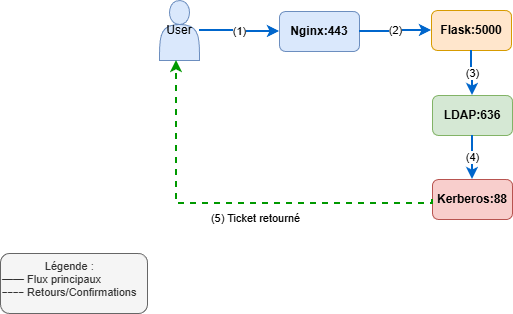

The diagram above was exported from draw.io. Its source (the exported page's mxGraphModel, read from the mxfile embedded in the PNG):
<mxGraphModel dx="1042" dy="567" grid="1" gridSize="10" guides="1" tooltips="1" connect="1" arrows="1" fold="1" page="1" pageScale="1" pageWidth="827" pageHeight="1169" math="0" shadow="0">
  <root>
    <mxCell id="0" />
    <mxCell id="1" parent="0" />
    <mxCell id="TWJJQt8ydOvXdyLzh-QS-2" parent="1" style="shape=actor;whiteSpace=wrap;html=1;fillColor=#dae8fc;strokeColor=#6c8ebf;" value="User" vertex="1">
      <mxGeometry height="60" width="40" x="229" y="117" as="geometry" />
    </mxCell>
    <mxCell id="TWJJQt8ydOvXdyLzh-QS-3" parent="1" style="rounded=1;whiteSpace=wrap;html=1;fillColor=#dae8fc;strokeColor=#6c8ebf;fontStyle=1" value="Nginx:443" vertex="1">
      <mxGeometry height="40" width="80" x="349" y="128" as="geometry" />
    </mxCell>
    <mxCell id="TWJJQt8ydOvXdyLzh-QS-4" parent="1" style="rounded=1;whiteSpace=wrap;html=1;fillColor=#ffe6cc;strokeColor=#d79b00;fontStyle=1" value="Flask:5000" vertex="1">
      <mxGeometry height="40" width="80" x="501" y="127" as="geometry" />
    </mxCell>
    <mxCell id="TWJJQt8ydOvXdyLzh-QS-5" parent="1" style="rounded=1;whiteSpace=wrap;html=1;fillColor=#d5e8d4;strokeColor=#82b366;fontStyle=1" value="LDAP:636" vertex="1">
      <mxGeometry height="40" width="80" x="502" y="212" as="geometry" />
    </mxCell>
    <mxCell id="TWJJQt8ydOvXdyLzh-QS-6" parent="1" style="rounded=1;whiteSpace=wrap;html=1;fillColor=#f8cecc;strokeColor=#b85450;fontStyle=1" value="Kerberos:88" vertex="1">
      <mxGeometry height="40" width="80" x="502" y="296" as="geometry" />
    </mxCell>
    <mxCell id="TWJJQt8ydOvXdyLzh-QS-7" edge="1" parent="1" source="TWJJQt8ydOvXdyLzh-QS-2" style="edgeStyle=orthogonalEdgeStyle;rounded=0;orthogonalLoop=1;jettySize=auto;html=1;exitX=1;exitY=0.5;entryX=0;entryY=0.5;endArrow=classic;endFill=1;strokeWidth=2;strokeColor=#0066CC;" target="TWJJQt8ydOvXdyLzh-QS-3" value="(1)">
      <mxGeometry relative="1" as="geometry" />
    </mxCell>
    <mxCell id="TWJJQt8ydOvXdyLzh-QS-8" edge="1" parent="1" source="TWJJQt8ydOvXdyLzh-QS-3" style="edgeStyle=orthogonalEdgeStyle;rounded=0;orthogonalLoop=1;jettySize=auto;html=1;exitX=1;exitY=0.5;entryX=0;entryY=0.5;endArrow=classic;endFill=1;strokeWidth=2;strokeColor=#0066CC;" target="TWJJQt8ydOvXdyLzh-QS-4" value="(2)">
      <mxGeometry relative="1" as="geometry" />
    </mxCell>
    <mxCell id="TWJJQt8ydOvXdyLzh-QS-9" edge="1" parent="1" source="TWJJQt8ydOvXdyLzh-QS-4" style="edgeStyle=orthogonalEdgeStyle;rounded=0;orthogonalLoop=1;jettySize=auto;html=1;exitX=0.5;exitY=1;entryX=0.5;entryY=0;endArrow=classic;endFill=1;strokeWidth=2;strokeColor=#0066CC;" target="TWJJQt8ydOvXdyLzh-QS-5" value="(3)">
      <mxGeometry relative="1" as="geometry" />
    </mxCell>
    <mxCell id="TWJJQt8ydOvXdyLzh-QS-10" edge="1" parent="1" source="TWJJQt8ydOvXdyLzh-QS-5" style="edgeStyle=orthogonalEdgeStyle;rounded=0;orthogonalLoop=1;jettySize=auto;html=1;exitX=0.5;exitY=1;entryX=0.5;entryY=0;endArrow=classic;endFill=1;strokeWidth=2;strokeColor=#0066CC;" target="TWJJQt8ydOvXdyLzh-QS-6" value="(4)">
      <mxGeometry relative="1" as="geometry" />
    </mxCell>
    <mxCell id="TWJJQt8ydOvXdyLzh-QS-11" edge="1" parent="1" source="TWJJQt8ydOvXdyLzh-QS-6" style="edgeStyle=orthogonalEdgeStyle;rounded=0;orthogonalLoop=1;jettySize=auto;html=1;exitX=0;exitY=0.5;endArrow=classic;endFill=1;strokeWidth=2;strokeColor=#009900;dashed=1;" value="(5) Ticket retourné">
      <mxGeometry relative="1" x="-0.1002" y="15" as="geometry">
        <mxPoint as="offset" />
        <Array as="points">
          <mxPoint x="502" y="320" />
          <mxPoint x="246" y="320" />
        </Array>
        <mxPoint x="246" y="177" as="targetPoint" />
      </mxGeometry>
    </mxCell>
    <mxCell id="TWJJQt8ydOvXdyLzh-QS-12" parent="1" style="text;html=1;strokeColor=#666666;fillColor=#f5f5f5;align=left;verticalAlign=top;whiteSpace=wrap;rounded=1;fontSize=11;fontColor=#333333;" value="&lt;div style=&quot;text-align: center;&quot;&gt;&lt;span style=&quot;background-color: transparent; color: light-dark(rgb(51, 51, 51), rgb(193, 193, 193));&quot;&gt;Légende :&lt;/span&gt;&lt;/div&gt;&lt;div style=&quot;&quot;&gt;&lt;span style=&quot;background-color: transparent; color: light-dark(rgb(51, 51, 51), rgb(193, 193, 193));&quot;&gt;━━ Flux principaux&lt;/span&gt;&lt;/div&gt;&lt;div style=&quot;&quot;&gt;&lt;span style=&quot;background-color: transparent; color: light-dark(rgb(51, 51, 51), rgb(193, 193, 193));&quot;&gt;╌╌ Retours/Confirmations&lt;/span&gt;&lt;/div&gt;" vertex="1">
      <mxGeometry height="60" width="147" x="70" y="370" as="geometry" />
    </mxCell>
  </root>
</mxGraphModel>